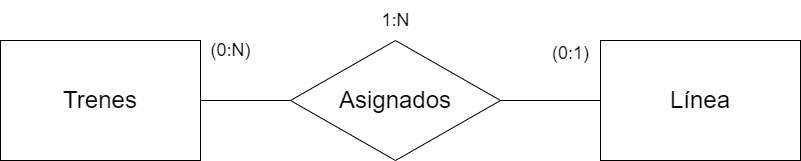

The diagram above was exported from draw.io. Its source (the exported page's mxGraphModel, read from the mxfile embedded in the PNG):
<mxGraphModel dx="1018" dy="753" grid="1" gridSize="10" guides="1" tooltips="1" connect="1" arrows="1" fold="1" page="1" pageScale="1" pageWidth="850" pageHeight="1100" math="0" shadow="0" extFonts="Permanent Marker^https://fonts.googleapis.com/css?family=Permanent+Marker">
  <root>
    <mxCell id="0" />
    <mxCell id="1" parent="0" />
    <mxCell id="qkPU0WN3MBVB0kJu1MMR-1" value="&lt;span style=&quot;font-size: 24px;&quot;&gt;Trenes&lt;/span&gt;" style="rounded=0;whiteSpace=wrap;html=1;" vertex="1" parent="1">
      <mxGeometry x="40" y="320" width="200" height="120" as="geometry" />
    </mxCell>
    <mxCell id="qkPU0WN3MBVB0kJu1MMR-3" value="&lt;font style=&quot;font-size: 24px;&quot;&gt;Asignados&lt;/font&gt;" style="rhombus;whiteSpace=wrap;html=1;" vertex="1" parent="1">
      <mxGeometry x="330" y="320" width="210" height="120" as="geometry" />
    </mxCell>
    <mxCell id="qkPU0WN3MBVB0kJu1MMR-6" value="" style="endArrow=none;html=1;rounded=0;exitX=1;exitY=0.5;exitDx=0;exitDy=0;entryX=0;entryY=0.5;entryDx=0;entryDy=0;" edge="1" parent="1" source="qkPU0WN3MBVB0kJu1MMR-1" target="qkPU0WN3MBVB0kJu1MMR-3">
      <mxGeometry width="50" height="50" relative="1" as="geometry">
        <mxPoint x="400" y="430" as="sourcePoint" />
        <mxPoint x="320" y="380" as="targetPoint" />
      </mxGeometry>
    </mxCell>
    <mxCell id="qkPU0WN3MBVB0kJu1MMR-11" value="&lt;font style=&quot;font-size: 18px;&quot;&gt;(0:N)&lt;/font&gt;" style="text;html=1;align=center;verticalAlign=middle;resizable=0;points=[];autosize=1;strokeColor=none;fillColor=none;" vertex="1" parent="1">
      <mxGeometry x="240" y="310" width="60" height="40" as="geometry" />
    </mxCell>
    <mxCell id="qkPU0WN3MBVB0kJu1MMR-14" value="&lt;font style=&quot;font-size: 18px;&quot;&gt;1:N&lt;/font&gt;" style="text;html=1;align=center;verticalAlign=middle;resizable=0;points=[];autosize=1;strokeColor=none;fillColor=none;" vertex="1" parent="1">
      <mxGeometry x="410" y="280" width="50" height="40" as="geometry" />
    </mxCell>
    <mxCell id="qkPU0WN3MBVB0kJu1MMR-24" value="" style="endArrow=none;html=1;rounded=0;entryX=1;entryY=0.5;entryDx=0;entryDy=0;" edge="1" parent="1" target="qkPU0WN3MBVB0kJu1MMR-3">
      <mxGeometry width="50" height="50" relative="1" as="geometry">
        <mxPoint x="640" y="380" as="sourcePoint" />
        <mxPoint x="530" y="440" as="targetPoint" />
      </mxGeometry>
    </mxCell>
    <mxCell id="qkPU0WN3MBVB0kJu1MMR-27" value="&lt;font style=&quot;font-size: 24px;&quot;&gt;Línea&lt;/font&gt;" style="rounded=0;whiteSpace=wrap;html=1;" vertex="1" parent="1">
      <mxGeometry x="640" y="320" width="200" height="120" as="geometry" />
    </mxCell>
    <mxCell id="qkPU0WN3MBVB0kJu1MMR-31" value="&lt;span style=&quot;font-size: 18px;&quot;&gt;(0:1)&lt;/span&gt;" style="text;html=1;align=center;verticalAlign=middle;resizable=0;points=[];autosize=1;strokeColor=none;fillColor=none;" vertex="1" parent="1">
      <mxGeometry x="580" y="313" width="60" height="40" as="geometry" />
    </mxCell>
  </root>
</mxGraphModel>